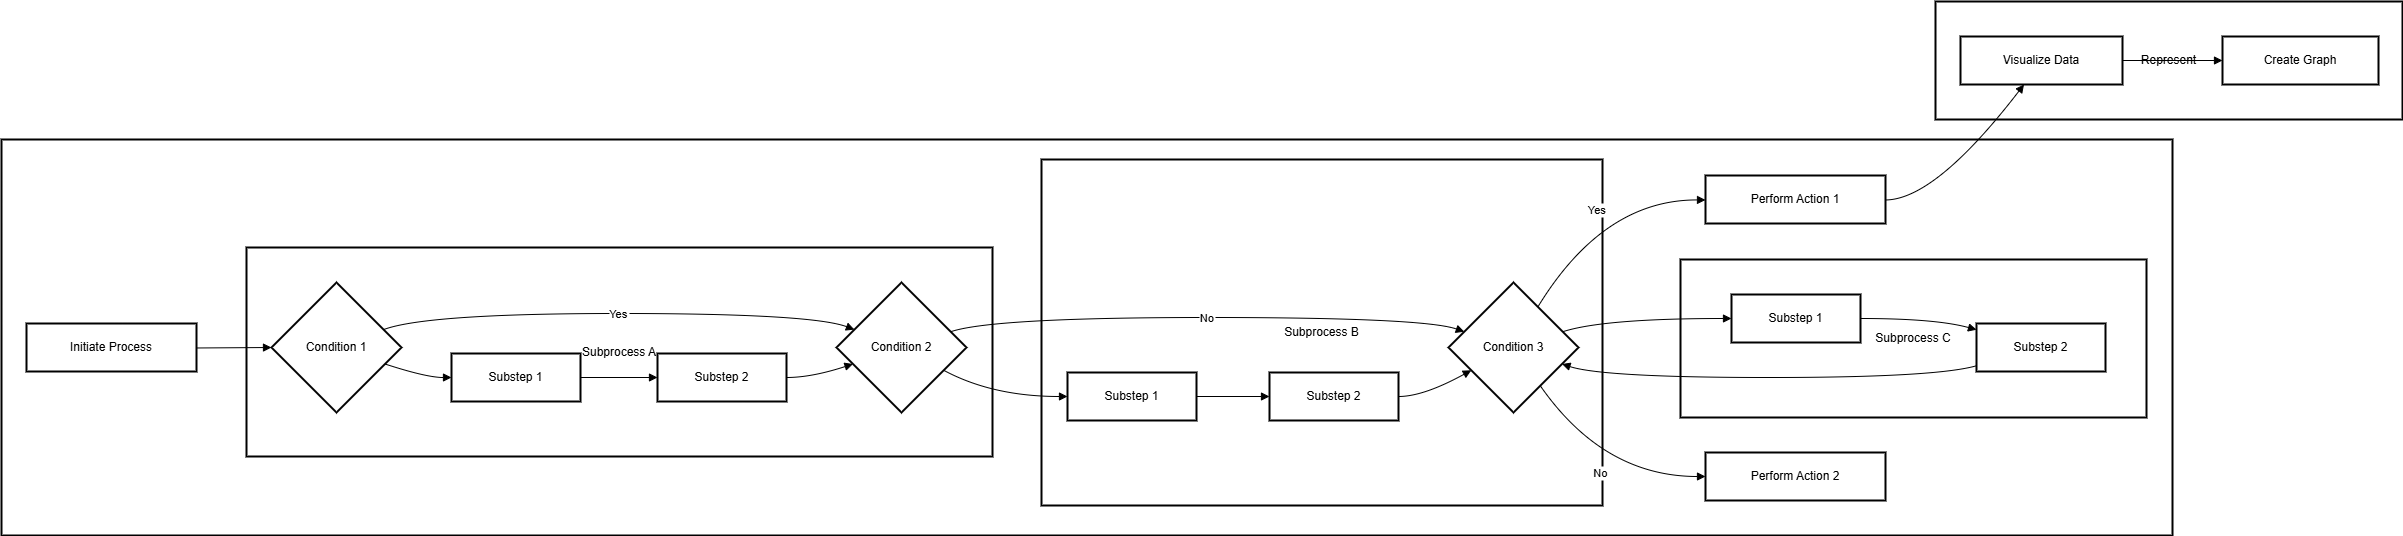

The diagram above was exported from draw.io. Its source (the exported page's mxGraphModel, read from the mxfile embedded in the PNG):
<mxGraphModel>
  <root>
    <mxCell id="0" />
    <mxCell id="1" parent="0" />
    <mxCell id="2" value="Represent" style="whiteSpace=wrap;strokeWidth=2;" vertex="1" parent="1">
      <mxGeometry x="1942" y="8" width="467" height="118" as="geometry" />
    </mxCell>
    <mxCell id="3" value="Start" style="whiteSpace=wrap;strokeWidth=2;" vertex="1" parent="1">
      <mxGeometry x="8" y="146" width="2171" height="396" as="geometry" />
    </mxCell>
    <mxCell id="4" value="Subprocess C" style="whiteSpace=wrap;strokeWidth=2;" vertex="1" parent="1">
      <mxGeometry x="1687" y="266" width="466" height="158" as="geometry" />
    </mxCell>
    <mxCell id="5" value="Subprocess B" style="whiteSpace=wrap;strokeWidth=2;" vertex="1" parent="1">
      <mxGeometry x="1048" y="166" width="561" height="346" as="geometry" />
    </mxCell>
    <mxCell id="6" value="Subprocess A" style="whiteSpace=wrap;strokeWidth=2;" vertex="1" parent="1">
      <mxGeometry x="253" y="254" width="746" height="209" as="geometry" />
    </mxCell>
    <mxCell id="7" value="Initiate Process" style="whiteSpace=wrap;strokeWidth=2;" vertex="1" parent="1">
      <mxGeometry x="33" y="330" width="170" height="48" as="geometry" />
    </mxCell>
    <mxCell id="8" value="Condition 1" style="rhombus;strokeWidth=2;whiteSpace=wrap;" vertex="1" parent="1">
      <mxGeometry x="278" y="289" width="130" height="130" as="geometry" />
    </mxCell>
    <mxCell id="9" value="Condition 2" style="rhombus;strokeWidth=2;whiteSpace=wrap;" vertex="1" parent="1">
      <mxGeometry x="843" y="289" width="130" height="130" as="geometry" />
    </mxCell>
    <mxCell id="10" value="Condition 3" style="rhombus;strokeWidth=2;whiteSpace=wrap;" vertex="1" parent="1">
      <mxGeometry x="1455" y="289" width="130" height="130" as="geometry" />
    </mxCell>
    <mxCell id="11" value="Perform Action 1" style="whiteSpace=wrap;strokeWidth=2;" vertex="1" parent="1">
      <mxGeometry x="1712" y="182" width="180" height="48" as="geometry" />
    </mxCell>
    <mxCell id="12" value="Perform Action 2" style="whiteSpace=wrap;strokeWidth=2;" vertex="1" parent="1">
      <mxGeometry x="1712" y="459" width="180" height="48" as="geometry" />
    </mxCell>
    <mxCell id="13" value="Substep 1" style="whiteSpace=wrap;strokeWidth=2;" vertex="1" parent="1">
      <mxGeometry x="458" y="360" width="129" height="48" as="geometry" />
    </mxCell>
    <mxCell id="14" value="Substep 2" style="whiteSpace=wrap;strokeWidth=2;" vertex="1" parent="1">
      <mxGeometry x="664" y="360" width="129" height="48" as="geometry" />
    </mxCell>
    <mxCell id="15" value="Substep 1" style="whiteSpace=wrap;strokeWidth=2;" vertex="1" parent="1">
      <mxGeometry x="1074" y="379" width="129" height="48" as="geometry" />
    </mxCell>
    <mxCell id="16" value="Substep 2" style="whiteSpace=wrap;strokeWidth=2;" vertex="1" parent="1">
      <mxGeometry x="1276" y="379" width="129" height="48" as="geometry" />
    </mxCell>
    <mxCell id="17" value="Substep 1" style="whiteSpace=wrap;strokeWidth=2;" vertex="1" parent="1">
      <mxGeometry x="1738" y="301" width="129" height="48" as="geometry" />
    </mxCell>
    <mxCell id="18" value="Substep 2" style="whiteSpace=wrap;strokeWidth=2;" vertex="1" parent="1">
      <mxGeometry x="1983" y="330" width="129" height="48" as="geometry" />
    </mxCell>
    <mxCell id="19" value="Visualize Data" style="whiteSpace=wrap;strokeWidth=2;" vertex="1" parent="1">
      <mxGeometry x="1967" y="43" width="162" height="48" as="geometry" />
    </mxCell>
    <mxCell id="20" value="Create Graph" style="whiteSpace=wrap;strokeWidth=2;" vertex="1" parent="1">
      <mxGeometry x="2229" y="43" width="156" height="48" as="geometry" />
    </mxCell>
    <mxCell id="21" value="" style="curved=1;startArrow=none;endArrow=block;exitX=1;exitY=0.51;entryX=0;entryY=0.5;" edge="1" parent="1" source="7" target="8">
      <mxGeometry relative="1" as="geometry">
        <Array as="points" />
      </mxGeometry>
    </mxCell>
    <mxCell id="22" value="Yes" style="curved=1;startArrow=none;endArrow=block;exitX=1;exitY=0.31;entryX=0;entryY=0.31;" edge="1" parent="1" source="8" target="9">
      <mxGeometry relative="1" as="geometry">
        <Array as="points">
          <mxPoint x="433" y="320" />
          <mxPoint x="818" y="320" />
        </Array>
      </mxGeometry>
    </mxCell>
    <mxCell id="23" value="No" style="curved=1;startArrow=none;endArrow=block;exitX=1;exitY=0.34;entryX=0;entryY=0.34;" edge="1" parent="1" source="9" target="10">
      <mxGeometry relative="1" as="geometry">
        <Array as="points">
          <mxPoint x="999" y="324" />
          <mxPoint x="1430" y="324" />
        </Array>
      </mxGeometry>
    </mxCell>
    <mxCell id="24" value="Yes" style="curved=1;startArrow=none;endArrow=block;exitX=0.8;exitY=0;entryX=0;entryY=0.51;" edge="1" parent="1" source="10" target="11">
      <mxGeometry relative="1" as="geometry">
        <Array as="points">
          <mxPoint x="1610" y="206" />
        </Array>
      </mxGeometry>
    </mxCell>
    <mxCell id="25" value="No" style="curved=1;startArrow=none;endArrow=block;exitX=0.85;exitY=1;entryX=0;entryY=0.5;" edge="1" parent="1" source="10" target="12">
      <mxGeometry relative="1" as="geometry">
        <Array as="points">
          <mxPoint x="1610" y="483" />
        </Array>
      </mxGeometry>
    </mxCell>
    <mxCell id="26" value="" style="curved=1;startArrow=none;endArrow=block;exitX=1;exitY=0.67;entryX=0;entryY=0.5;" edge="1" parent="1" source="8" target="13">
      <mxGeometry relative="1" as="geometry">
        <Array as="points">
          <mxPoint x="433" y="384" />
        </Array>
      </mxGeometry>
    </mxCell>
    <mxCell id="27" value="" style="curved=1;startArrow=none;endArrow=block;exitX=1;exitY=0.5;entryX=0;entryY=0.5;" edge="1" parent="1" source="13" target="14">
      <mxGeometry relative="1" as="geometry">
        <Array as="points" />
      </mxGeometry>
    </mxCell>
    <mxCell id="28" value="" style="curved=1;startArrow=none;endArrow=block;exitX=1;exitY=0.5;entryX=0;entryY=0.67;" edge="1" parent="1" source="14" target="9">
      <mxGeometry relative="1" as="geometry">
        <Array as="points">
          <mxPoint x="818" y="384" />
        </Array>
      </mxGeometry>
    </mxCell>
    <mxCell id="29" value="" style="curved=1;startArrow=none;endArrow=block;exitX=1;exitY=0.77;entryX=0;entryY=0.5;" edge="1" parent="1" source="9" target="15">
      <mxGeometry relative="1" as="geometry">
        <Array as="points">
          <mxPoint x="999" y="403" />
        </Array>
      </mxGeometry>
    </mxCell>
    <mxCell id="30" value="" style="curved=1;startArrow=none;endArrow=block;exitX=1;exitY=0.5;entryX=0;entryY=0.5;" edge="1" parent="1" source="15" target="16">
      <mxGeometry relative="1" as="geometry">
        <Array as="points" />
      </mxGeometry>
    </mxCell>
    <mxCell id="31" value="" style="curved=1;startArrow=none;endArrow=block;exitX=1;exitY=0.5;entryX=0;entryY=0.77;" edge="1" parent="1" source="16" target="10">
      <mxGeometry relative="1" as="geometry">
        <Array as="points">
          <mxPoint x="1430" y="403" />
        </Array>
      </mxGeometry>
    </mxCell>
    <mxCell id="32" value="" style="curved=1;startArrow=none;endArrow=block;exitX=1;exitY=0.34;entryX=0;entryY=0.5;" edge="1" parent="1" source="10" target="17">
      <mxGeometry relative="1" as="geometry">
        <Array as="points">
          <mxPoint x="1610" y="325" />
        </Array>
      </mxGeometry>
    </mxCell>
    <mxCell id="33" value="" style="curved=1;startArrow=none;endArrow=block;exitX=1;exitY=0.5;entryX=0;entryY=0.13;" edge="1" parent="1" source="17" target="18">
      <mxGeometry relative="1" as="geometry">
        <Array as="points">
          <mxPoint x="1942" y="325" />
        </Array>
      </mxGeometry>
    </mxCell>
    <mxCell id="34" value="" style="curved=1;startArrow=none;endArrow=block;exitX=0;exitY=0.88;entryX=1;entryY=0.67;" edge="1" parent="1" source="18" target="10">
      <mxGeometry relative="1" as="geometry">
        <Array as="points">
          <mxPoint x="1942" y="384" />
          <mxPoint x="1610" y="384" />
        </Array>
      </mxGeometry>
    </mxCell>
    <mxCell id="35" value="" style="curved=1;startArrow=none;endArrow=block;exitX=1;exitY=0.51;entryX=0.39;entryY=1.01;" edge="1" parent="1" source="11" target="19">
      <mxGeometry relative="1" as="geometry">
        <Array as="points">
          <mxPoint x="1942" y="206" />
        </Array>
      </mxGeometry>
    </mxCell>
    <mxCell id="36" value="" style="curved=1;startArrow=none;endArrow=block;exitX=1;exitY=0.5;entryX=0;entryY=0.5;" edge="1" parent="1" source="19" target="20">
      <mxGeometry relative="1" as="geometry">
        <Array as="points" />
      </mxGeometry>
    </mxCell>
  </root>
</mxGraphModel>